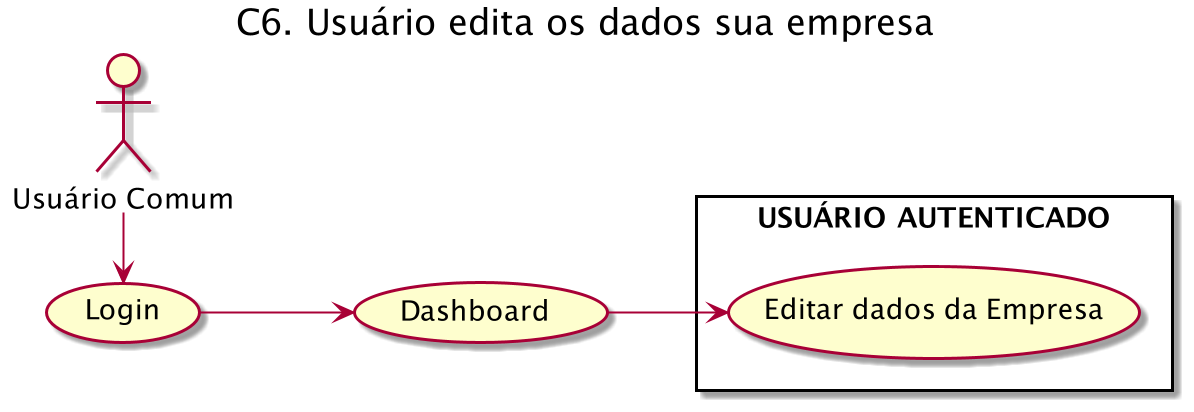

The diagram above was rendered by PlantUML. Its source (embedded in the PNG):
@startuml
left to right direction
title "C6. Usuário edita os dados sua empresa"

User as "Usuário Comum"

rectangle "USUÁRIO AUTENTICADO" {
    (Editar dados da Empresa) as FavEmpresa
}

(Dashboard) as VerEmpresas
(Login) as Login

User -r--> Login
Login --> VerEmpresas
VerEmpresas --> FavEmpresa
@enduml